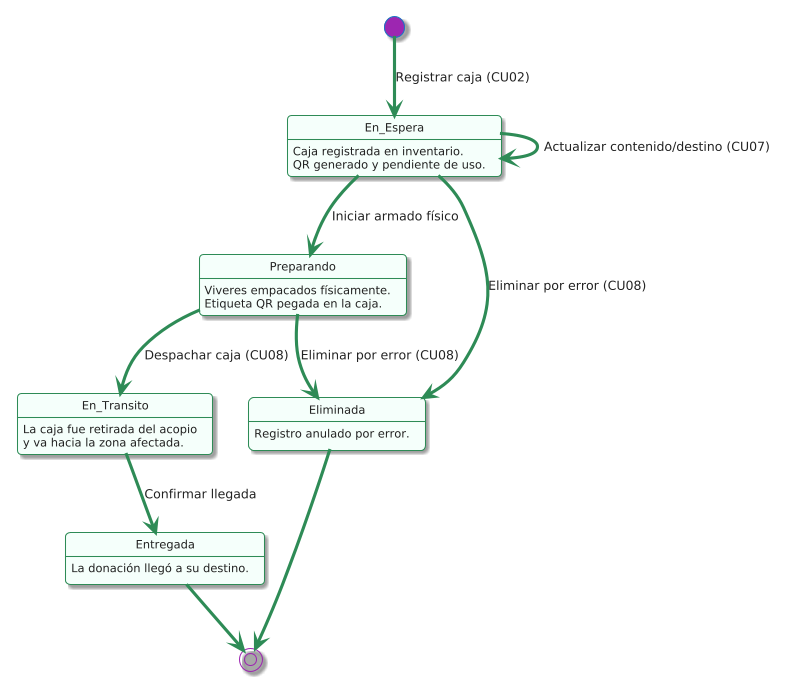

The diagram above was rendered by PlantUML. Its source (embedded in the PNG):
@startuml
!theme materia
hide empty description
skinparam ArrowColor #2E8B57
skinparam StateBorderColor #2E8B57
skinparam StateBackgroundColor #F5FFFA

[*] --> En_Espera : Registrar caja (CU02)

state En_Espera {
  En_Espera : Caja registrada en inventario.\nQR generado y pendiente de uso.
}

state Preparando {
  Preparando : Viveres empacados físicamente.\nEtiqueta QR pegada en la caja.
}

state En_Transito {
  En_Transito : La caja fue retirada del acopio\ny va hacia la zona afectada.
}

state Entregada {
  Entregada : La donación llegó a su destino.
}

state Eliminada {
  Eliminada : Registro anulado por error.
}

En_Espera --> En_Espera : Actualizar contenido/destino (CU07)
En_Espera --> Preparando : Iniciar armado físico
Preparando --> En_Transito : Despachar caja (CU08)
En_Transito --> Entregada : Confirmar llegada

En_Espera --> Eliminada : Eliminar por error (CU08)
Preparando --> Eliminada : Eliminar por error (CU08)

Entregada --> [*]
Eliminada --> [*]
@enduml